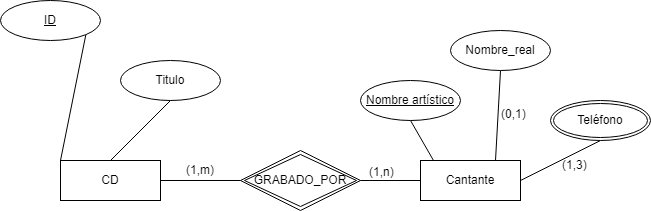

The diagram above was exported from draw.io. Its source (the exported page's mxGraphModel, read from the mxfile embedded in the PNG):
<mxGraphModel dx="1381" dy="756" grid="1" gridSize="10" guides="1" tooltips="1" connect="1" arrows="1" fold="1" page="1" pageScale="1" pageWidth="827" pageHeight="1169" math="0" shadow="0">
  <root>
    <mxCell id="0" />
    <mxCell id="1" parent="0" />
    <mxCell id="4l6a1kizWzXdGfDYsP1j-7" style="edgeStyle=none;rounded=0;orthogonalLoop=1;jettySize=auto;html=1;exitX=1;exitY=0.5;exitDx=0;exitDy=0;entryX=0;entryY=0.5;entryDx=0;entryDy=0;endArrow=none;endFill=0;" edge="1" parent="1" source="4l6a1kizWzXdGfDYsP1j-1" target="4l6a1kizWzXdGfDYsP1j-6">
      <mxGeometry relative="1" as="geometry" />
    </mxCell>
    <mxCell id="4l6a1kizWzXdGfDYsP1j-1" value="CD" style="whiteSpace=wrap;html=1;align=center;" vertex="1" parent="1">
      <mxGeometry x="70" y="270" width="100" height="40" as="geometry" />
    </mxCell>
    <mxCell id="4l6a1kizWzXdGfDYsP1j-4" style="rounded=0;orthogonalLoop=1;jettySize=auto;html=1;exitX=1;exitY=1;exitDx=0;exitDy=0;entryX=0;entryY=0;entryDx=0;entryDy=0;endArrow=none;endFill=0;" edge="1" parent="1" source="4l6a1kizWzXdGfDYsP1j-2" target="4l6a1kizWzXdGfDYsP1j-1">
      <mxGeometry relative="1" as="geometry" />
    </mxCell>
    <mxCell id="4l6a1kizWzXdGfDYsP1j-2" value="&lt;u&gt;ID&lt;/u&gt;" style="ellipse;whiteSpace=wrap;html=1;align=center;" vertex="1" parent="1">
      <mxGeometry x="10" y="110" width="100" height="40" as="geometry" />
    </mxCell>
    <mxCell id="4l6a1kizWzXdGfDYsP1j-5" style="rounded=0;orthogonalLoop=1;jettySize=auto;html=1;exitX=0.5;exitY=1;exitDx=0;exitDy=0;entryX=0.5;entryY=0;entryDx=0;entryDy=0;endArrow=none;endFill=0;" edge="1" parent="1" source="4l6a1kizWzXdGfDYsP1j-3" target="4l6a1kizWzXdGfDYsP1j-1">
      <mxGeometry relative="1" as="geometry" />
    </mxCell>
    <mxCell id="4l6a1kizWzXdGfDYsP1j-3" value="Titulo" style="ellipse;whiteSpace=wrap;html=1;align=center;" vertex="1" parent="1">
      <mxGeometry x="130" y="170" width="100" height="40" as="geometry" />
    </mxCell>
    <mxCell id="4l6a1kizWzXdGfDYsP1j-9" style="edgeStyle=none;rounded=0;orthogonalLoop=1;jettySize=auto;html=1;exitX=1;exitY=0.5;exitDx=0;exitDy=0;endArrow=none;endFill=0;" edge="1" parent="1" source="4l6a1kizWzXdGfDYsP1j-6" target="4l6a1kizWzXdGfDYsP1j-8">
      <mxGeometry relative="1" as="geometry" />
    </mxCell>
    <mxCell id="4l6a1kizWzXdGfDYsP1j-6" value="GRABADO_POR" style="shape=rhombus;double=1;perimeter=rhombusPerimeter;whiteSpace=wrap;html=1;align=center;" vertex="1" parent="1">
      <mxGeometry x="250" y="260" width="120" height="60" as="geometry" />
    </mxCell>
    <mxCell id="4l6a1kizWzXdGfDYsP1j-16" style="edgeStyle=none;rounded=0;orthogonalLoop=1;jettySize=auto;html=1;exitX=1;exitY=0.5;exitDx=0;exitDy=0;entryX=0.5;entryY=1;entryDx=0;entryDy=0;endArrow=none;endFill=0;" edge="1" parent="1" source="4l6a1kizWzXdGfDYsP1j-8" target="4l6a1kizWzXdGfDYsP1j-15">
      <mxGeometry relative="1" as="geometry" />
    </mxCell>
    <mxCell id="4l6a1kizWzXdGfDYsP1j-8" value="Cantante" style="whiteSpace=wrap;html=1;align=center;" vertex="1" parent="1">
      <mxGeometry x="430" y="270" width="100" height="40" as="geometry" />
    </mxCell>
    <mxCell id="4l6a1kizWzXdGfDYsP1j-12" style="edgeStyle=none;rounded=0;orthogonalLoop=1;jettySize=auto;html=1;exitX=0.5;exitY=1;exitDx=0;exitDy=0;entryX=0.13;entryY=0;entryDx=0;entryDy=0;entryPerimeter=0;endArrow=none;endFill=0;" edge="1" parent="1" source="4l6a1kizWzXdGfDYsP1j-10" target="4l6a1kizWzXdGfDYsP1j-8">
      <mxGeometry relative="1" as="geometry" />
    </mxCell>
    <mxCell id="4l6a1kizWzXdGfDYsP1j-10" value="&lt;u&gt;Nombre&amp;nbsp;artístico&lt;/u&gt;" style="ellipse;whiteSpace=wrap;html=1;align=center;" vertex="1" parent="1">
      <mxGeometry x="370" y="190" width="100" height="40" as="geometry" />
    </mxCell>
    <mxCell id="4l6a1kizWzXdGfDYsP1j-13" style="edgeStyle=none;rounded=0;orthogonalLoop=1;jettySize=auto;html=1;exitX=0.5;exitY=1;exitDx=0;exitDy=0;entryX=0.75;entryY=0;entryDx=0;entryDy=0;endArrow=none;endFill=0;" edge="1" parent="1" source="4l6a1kizWzXdGfDYsP1j-11" target="4l6a1kizWzXdGfDYsP1j-8">
      <mxGeometry relative="1" as="geometry" />
    </mxCell>
    <mxCell id="4l6a1kizWzXdGfDYsP1j-11" value="Nombre_real" style="ellipse;whiteSpace=wrap;html=1;align=center;" vertex="1" parent="1">
      <mxGeometry x="460" y="140" width="100" height="40" as="geometry" />
    </mxCell>
    <mxCell id="4l6a1kizWzXdGfDYsP1j-15" value="Teléfono" style="ellipse;shape=doubleEllipse;margin=3;whiteSpace=wrap;html=1;align=center;" vertex="1" parent="1">
      <mxGeometry x="560" y="210" width="100" height="40" as="geometry" />
    </mxCell>
    <mxCell id="4l6a1kizWzXdGfDYsP1j-17" value="(1,m)" style="text;strokeColor=none;fillColor=none;spacingLeft=4;spacingRight=4;overflow=hidden;rotatable=0;points=[[0,0.5],[1,0.5]];portConstraint=eastwest;fontSize=12;" vertex="1" parent="1">
      <mxGeometry x="190" y="266" width="40" height="30" as="geometry" />
    </mxCell>
    <mxCell id="4l6a1kizWzXdGfDYsP1j-18" value="(1,n)" style="text;strokeColor=none;fillColor=none;spacingLeft=4;spacingRight=4;overflow=hidden;rotatable=0;points=[[0,0.5],[1,0.5]];portConstraint=eastwest;fontSize=12;" vertex="1" parent="1">
      <mxGeometry x="373" y="268" width="40" height="30" as="geometry" />
    </mxCell>
    <mxCell id="4l6a1kizWzXdGfDYsP1j-19" value="(1,3)" style="text;strokeColor=none;fillColor=none;spacingLeft=4;spacingRight=4;overflow=hidden;rotatable=0;points=[[0,0.5],[1,0.5]];portConstraint=eastwest;fontSize=12;" vertex="1" parent="1">
      <mxGeometry x="566" y="261" width="40" height="30" as="geometry" />
    </mxCell>
    <mxCell id="4l6a1kizWzXdGfDYsP1j-20" value="(0,1)&#10;" style="text;strokeColor=none;fillColor=none;spacingLeft=4;spacingRight=4;overflow=hidden;rotatable=0;points=[[0,0.5],[1,0.5]];portConstraint=eastwest;fontSize=12;" vertex="1" parent="1">
      <mxGeometry x="505" y="210" width="40" height="30" as="geometry" />
    </mxCell>
  </root>
</mxGraphModel>